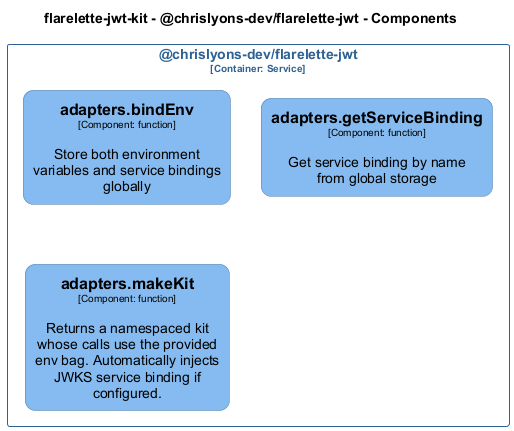

The diagram above was rendered by PlantUML. Its source (embedded in the PNG):
@startuml
set separator none
title flarelette-jwt-kit - @chrislyons-dev/flarelette-jwt - Components

top to bottom direction
skinparam ranksep 60
skinparam nodesep 30

skinparam {
  arrowFontSize 10
  defaultTextAlignment center
  wrapWidth 200
  maxMessageSize 100
  defaultFontName "Arial"
}

hide stereotype

skinparam rectangle<<flarelettejwtkit.chrislyonsdevflarelettejwt.adaptersbindEnv>> {
  BackgroundColor #85bbf0
  FontColor #000000
  BorderColor #5d82a8
  roundCorner 20
  shadowing false
}
skinparam rectangle<<flarelettejwtkit.chrislyonsdevflarelettejwt.adaptersgetServiceBinding>> {
  BackgroundColor #85bbf0
  FontColor #000000
  BorderColor #5d82a8
  roundCorner 20
  shadowing false
}
skinparam rectangle<<flarelettejwtkit.chrislyonsdevflarelettejwt.adaptersmakeKit>> {
  BackgroundColor #85bbf0
  FontColor #000000
  BorderColor #5d82a8
  roundCorner 20
  shadowing false
}
skinparam rectangle<<flarelettejwtkit.chrislyonsdevflarelettejwt>> {
  BorderColor #2e6295
  FontColor #2e6295
  shadowing false
}

rectangle "@chrislyons-dev/flarelette-jwt\n<size:10>[Container: Service]</size>" <<flarelettejwtkit.chrislyonsdevflarelettejwt>> {
  rectangle "==adapters.bindEnv\n<size:10>[Component: function]</size>\n\nStore both environment variables and service bindings globally" <<flarelettejwtkit.chrislyonsdevflarelettejwt.adaptersbindEnv>> as flarelettejwtkit.chrislyonsdevflarelettejwt.adaptersbindEnv
  rectangle "==adapters.getServiceBinding\n<size:10>[Component: function]</size>\n\nGet service binding by name from global storage" <<flarelettejwtkit.chrislyonsdevflarelettejwt.adaptersgetServiceBinding>> as flarelettejwtkit.chrislyonsdevflarelettejwt.adaptersgetServiceBinding
  rectangle "==adapters.makeKit\n<size:10>[Component: function]</size>\n\nReturns a namespaced kit whose calls use the provided env bag. Automatically injects JWKS service binding if configured." <<flarelettejwtkit.chrislyonsdevflarelettejwt.adaptersmakeKit>> as flarelettejwtkit.chrislyonsdevflarelettejwt.adaptersmakeKit
}

@enduml